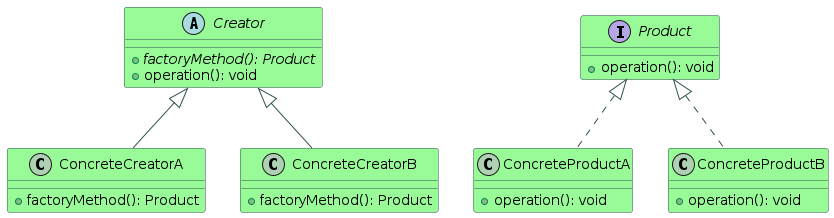

The diagram above was rendered by PlantUML. Its source (embedded in the PNG):
@startuml

skinparam class {
    BackgroundColor PaleGreen
    BorderColor DarkSlateGray
    ArrowColor DarkSlateGray
}

abstract class Creator {
    {abstract} + factoryMethod(): Product
    + operation(): void
}

interface Product {
    + operation(): void
}

class ConcreteCreatorA {
    + factoryMethod(): Product
}

class ConcreteCreatorB {
    + factoryMethod(): Product
}

class ConcreteProductA {
    + operation(): void
}

class ConcreteProductB {
    + operation(): void
}

Creator <|-- ConcreteCreatorA
Creator <|-- ConcreteCreatorB
Product <|.. ConcreteProductA
Product <|.. ConcreteProductB

@enduml